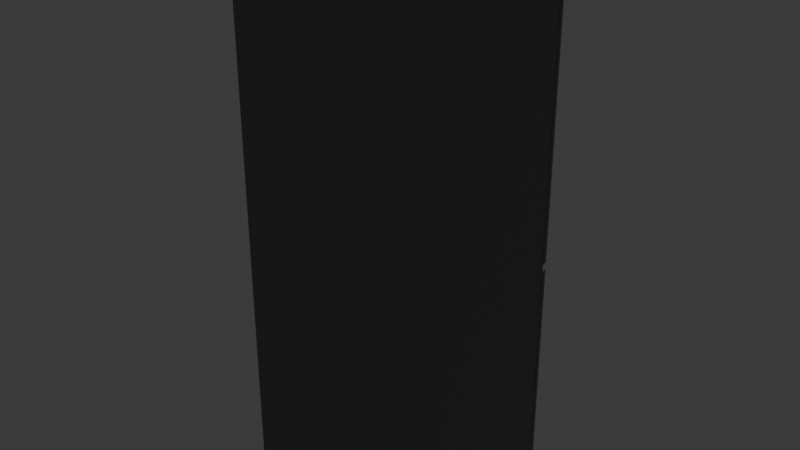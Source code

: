 # Source: fridge.blend  (saved by Blender 4.0.36; exported with 4.5.12 LTS)
import bpy
from mathutils import Matrix  # noqa: F401  (used for matrix-valued properties, if any)

bpy.ops.wm.read_factory_settings(use_empty=True)
scene = bpy.context.scene
scene.name = 'Scene'

# ---- collections
col_collection = bpy.data.collections.new('Collection'); scene.collection.children.link(col_collection)

# ---- materials (node trees are filled in below, after node groups)
mat_material = bpy.data.materials.new('Material')
mat_material.use_transparent_shadow = False

# ---- node groups
ng_auto_smooth = bpy.data.node_groups.new('Auto Smooth', 'GeometryNodeTree')
_s = ng_auto_smooth.interface.new_socket(name='Geometry', in_out='OUTPUT', socket_type='NodeSocketGeometry')
_s = ng_auto_smooth.interface.new_socket(name='Geometry', in_out='INPUT', socket_type='NodeSocketGeometry')
_s = ng_auto_smooth.interface.new_socket(name='Angle', in_out='INPUT', socket_type='NodeSocketFloat')
_s.subtype = 'ANGLE'
_s.min_value = 0.0
_s.max_value = 3.142
ng_auto_smooth.is_modifier = True
_N = ng_auto_smooth.nodes; _L = ng_auto_smooth.links
n0 = _N.new('NodeGroupOutput'); n0.name = 'Group Output'; n0.location = (480, -100)
n1 = _N.new('NodeGroupInput'); n1.name = 'Group Input'; n1.location = (-420, -300)
n2 = _N.new('NodeGroupInput'); n2.name = 'Group Input.001'; n2.location = (-60, -100)
n3 = _N.new('GeometryNodeSetShadeSmooth'); n3.name = 'Set Shade Smooth'; n3.location = (120, -100)
n3.domain = 'EDGE'
n4 = _N.new('GeometryNodeSetShadeSmooth'); n4.name = 'Set Shade Smooth.001'; n4.location = (300, -100)
n5 = _N.new('GeometryNodeInputMeshEdgeAngle'); n5.name = 'Edge Angle'; n5.location = (-420, -220)
n6 = _N.new('GeometryNodeInputEdgeSmooth'); n6.name = 'Is Edge Smooth'; n6.location = (-60, -160)
n7 = _N.new('GeometryNodeInputShadeSmooth'); n7.name = 'Is Face Smooth'; n7.location = (-240, -340)
n8 = _N.new('FunctionNodeBooleanMath'); n8.name = 'Boolean Math'; n8.location = (-60, -220)
n9 = _N.new('FunctionNodeCompare'); n9.name = 'Compare'; n9.location = (-240, -180)
n9.operation = 'LESS_EQUAL'
_L.new(n5.outputs[0], n9.inputs[0])
_L.new(n4.outputs[0], n0.inputs[0])
_L.new(n1.outputs[1], n9.inputs[1])
_L.new(n9.outputs[0], n8.inputs[0])
_L.new(n7.outputs[0], n8.inputs[1])
_L.new(n2.outputs[0], n3.inputs[0])
_L.new(n6.outputs[0], n3.inputs[1])
_L.new(n3.outputs[0], n4.inputs[0])
_L.new(n8.outputs[0], n3.inputs[2])
n0.is_active_output = True

# ---- material node trees
mat_material.use_nodes = True; mat_material.node_tree.nodes.clear()
_N = mat_material.node_tree.nodes; _L = mat_material.node_tree.links
n0 = _N.new('ShaderNodeBsdfPrincipled'); n0.name = 'Principled BSDF'; n0.location = (10, 300)
n0.inputs[0].default_value = (0.2468, 0.2468, 0.2468, 1.0)
n0.inputs[1].default_value = 0.9725
n0.inputs[3].default_value = 1.45
n1 = _N.new('ShaderNodeOutputMaterial'); n1.name = 'Material Output'; n1.location = (300, 300)
_L.new(n0.outputs[0], n1.inputs[0])
n1.is_active_output = True

# ---- world
world_world = bpy.data.worlds.new('World'); scene.world = world_world
world_world.use_nodes = True; world_world.node_tree.nodes.clear()
_N = world_world.node_tree.nodes; _L = world_world.node_tree.links
n0 = _N.new('ShaderNodeOutputWorld'); n0.name = 'World Output'; n0.location = (300, 300)
n1 = _N.new('ShaderNodeBackground'); n1.name = 'Background'; n1.location = (10, 300)
n1.inputs[0].default_value = (0.05088, 0.05088, 0.05088, 1.0)
_L.new(n1.outputs[0], n0.inputs[0])
n0.is_active_output = True
world_world.color = (0.05088, 0.05088, 0.05088)
world_world.use_sun_shadow = False
world_world.sun_shadow_jitter_overblur = 0.0

# ---- lights
light_point = bpy.data.lights.new('Point', 'POINT')
light_point.transmission_factor = 0.0
light_point.use_soft_falloff = False
light_point.shadow_maximum_resolution = 0.006
light_point.use_absolute_resolution = True

# ---- meshes
me_plane_059 = bpy.data.meshes.new('Plane.059')
me_plane_059.from_pydata([(-1.0, -1.0, 0.0), (1.0, -1.0, 0.0), (-1.0, 1.0, 0.0), (1.0, 1.0, 0.0), (-1.0, 1.0, 0.5956), (-1.0, -1.0, 0.5956), (1.0, -1.0, 0.5956), (1.0, 1.0, 0.5956), (-0.9968, 0.5705, 0.5872), (0.9969, 0.5705, 0.5872), (-0.9968, 0.5705, 0.002805), (0.9969, 0.5705, 0.002805), (-0.9968, 0.05737, 0.5872), (0.9969, 0.05737, 0.5872), (-0.9968, 0.05737, 0.002805), (0.9969, 0.05737, 0.002805)], [], [(5, 6, 7, 4), (1, 3, 7, 6), (2, 0, 5, 4), (3, 2, 4, 7), (0, 1, 6, 5), (8, 9, 11, 10), (12, 13, 15, 14)])
_uv = me_plane_059.uv_layers.new(name='UVMap')
_uv.uv.foreach_set('vector', [0.0, 0.0, 1.0, 0.0, 1.0, 1.0, 0.0, 1.0, 1.0, 0.0, 1.0, 1.0, 1.0, 1.0, 1.0, 0.0, 0.0, 1.0, 0.0, 0.0, 0.0, 0.0, 0.0, 1.0, 1.0, 1.0, 0.0, 1.0, 0.0, 1.0, 1.0, 1.0, 0.0, 0.0, 1.0, 0.0, 1.0, 0.0, 0.0, 0.0, 0.0, 0.0, 1.0, 0.0, 1.0, 1.0, 0.0, 1.0, 0.0, 0.0, 1.0, 0.0, 1.0, 1.0, 0.0, 1.0])
me_plane_059.materials.append(mat_material)
me_plane_059.update()
me_plane_058 = bpy.data.meshes.new('Plane.058')
me_plane_058.from_pydata([(-1.0, -1.0, 0.0), (1.0, -1.0, 0.0), (-1.0, 1.0, 0.0), (1.0, 1.0, 0.0), (-1.0, -0.1109, 0.0), (-1.0, -0.1362, 0.0), (1.0, -0.1362, 0.0), (1.0, -0.1109, 0.0), (0.9772, -1.0, -0.032), (1.0, -1.0, -0.007403), (0.986, -1.0, -0.02958), (0.9933, -1.0, -0.02406), (0.9983, -1.0, -0.01627), (-1.0, -1.0, -0.007403), (-0.9772, -1.0, -0.032), (-0.9983, -1.0, -0.01627), (-0.9933, -1.0, -0.02406), (-0.986, -1.0, -0.02958), (1.0, 1.0, -0.007403), (0.9772, 1.0, -0.032), (0.9983, 1.0, -0.01627), (0.9933, 1.0, -0.02406), (0.986, 1.0, -0.02958), (-0.9772, 1.0, -0.032), (-1.0, 1.0, -0.007403), (-0.986, 1.0, -0.02958), (-0.9933, 1.0, -0.02406), (-0.9983, 1.0, -0.01627), (-1.0, -0.1109, -0.007403), (-0.9772, -0.1109, -0.032), (-0.9983, -0.1109, -0.01627), (-0.9933, -0.1109, -0.02406), (-0.986, -0.1109, -0.02958), (0.9772, -0.1109, -0.032), (1.0, -0.1109, -0.007403), (0.986, -0.1109, -0.02958), (0.9933, -0.1109, -0.02406), (0.9983, -0.1109, -0.01627), (1.0, -0.1362, -0.007403), (0.9772, -0.1362, -0.032), (0.9983, -0.1362, -0.01627), (0.9933, -0.1362, -0.02406), (0.986, -0.1362, -0.02958), (-0.9772, -0.1362, -0.032), (-1.0, -0.1362, -0.007403), (-0.986, -0.1362, -0.02958), (-0.9933, -0.1362, -0.02406), (-0.9983, -0.1362, -0.01627), (-0.01961, -1.0, -0.02773), (0.01961, -1.0, -0.02773), (-0.007178, -1.0, -0.02794), (0.007178, -1.0, -0.02794), (0.01961, 1.0, -0.05799), (-0.01961, 1.0, -0.05799), (0.007178, 1.0, -0.05818), (-0.007178, 1.0, -0.05818), (0.01961, 1.0, -0.02773), (-0.01961, 1.0, -0.02773), (0.007178, 1.0, -0.02794), (-0.007178, 1.0, -0.02794), (0.01961, -0.1362, -0.05799), (-0.01961, -0.1362, -0.05799), (0.007178, -0.1362, -0.05818), (-0.007178, -0.1362, -0.05818), (-0.01961, -1.0, -0.05799), (0.01961, -1.0, -0.05799), (-0.007178, -1.0, -0.05818), (0.007178, -1.0, -0.05818), (-0.01961, -0.1109, -0.05799), (0.01961, -0.1109, -0.05799), (-0.007178, -0.1109, -0.05818), (0.007178, -0.1109, -0.05818), (0.01961, -0.1109, -0.02773), (-0.01961, -0.1109, -0.02773), (0.007178, -0.1109, -0.02794), (-0.007178, -0.1109, -0.02794), (-0.01961, -0.1362, -0.02773), (0.01961, -0.1362, -0.02773), (-0.007178, -0.1362, -0.02794), (0.007178, -0.1362, -0.02794), (-0.8894, -0.8962, 6.666e-15), (0.8894, -0.8962, 6.666e-15), (-0.8894, 0.8825, -7.544e-15), (0.8894, 0.8825, -7.544e-15), (-0.8894, -0.1055, 3.493e-16), (-0.8894, -0.128, 5.287e-16), (0.8894, -0.128, 5.287e-16), (0.8894, -0.1055, 3.493e-16), (-0.8894, -0.8962, 0.04221), (0.8894, -0.8962, 0.04221), (-0.8894, 0.8825, 0.04221), (0.8894, 0.8825, 0.04221), (-0.8894, -0.1055, 0.04221), (-0.8894, -0.128, 0.04221), (0.8894, -0.128, 0.04221), (0.8894, -0.1055, 0.04221)], [], [(69, 52, 19, 33), (56, 3, 18, 20, 21, 22, 19, 52), (4, 73, 76, 5), (77, 6, 38, 40, 41, 42, 39, 60), (6, 1, 9, 38), (29, 23, 53, 68), (2, 57, 53, 23, 25, 26, 27, 24), (65, 60, 39, 8), (3, 7, 34, 18), (73, 4, 28, 30, 31, 32, 29, 68), (72, 7, 6, 77), (14, 43, 61, 64), (5, 76, 61, 43, 45, 46, 47, 44), (7, 72, 69, 33, 35, 36, 37, 34), (0, 5, 44, 13), (4, 2, 24, 28), (13, 44, 47, 15), (15, 47, 46, 16), (16, 46, 45, 17), (17, 45, 43, 14), (38, 9, 12, 40), (40, 12, 11, 41), (41, 11, 10, 42), (42, 10, 8, 39), (28, 24, 27, 30), (30, 27, 26, 31), (31, 26, 25, 32), (32, 25, 23, 29), (18, 34, 37, 20), (20, 37, 36, 21), (21, 36, 35, 22), (22, 35, 33, 19), (48, 0, 13, 15, 16, 17, 14, 64), (73, 68, 70, 75), (75, 70, 71, 74), (74, 71, 69, 72), (77, 60, 62, 79), (79, 62, 63, 78), (78, 63, 61, 76), (48, 64, 66, 50), (50, 66, 67, 51), (51, 67, 65, 49), (56, 52, 54, 58), (58, 54, 55, 59), (59, 55, 53, 57), (60, 65, 67, 62), (62, 67, 66, 63), (63, 66, 64, 61), (72, 77, 79, 74), (74, 79, 78, 75), (75, 78, 76, 73), (52, 69, 71, 54), (54, 71, 70, 55), (55, 70, 68, 53), (1, 49, 65, 8, 10, 11, 12, 9), (58, 59, 57, 2, 3, 56), (50, 51, 49, 1, 0, 48), (7, 3, 83, 87), (0, 1, 81, 80), (1, 6, 86, 81), (6, 7, 87, 86), (2, 4, 84, 82), (3, 2, 82, 83), (5, 0, 80, 85), (4, 5, 85, 84), (86, 87, 95, 94), (83, 82, 90, 91), (82, 84, 92, 90), (85, 80, 88, 93), (84, 85, 93, 92), (80, 81, 89, 88), (87, 83, 91, 95), (81, 86, 94, 89), (93, 88, 89, 94, 95, 91, 90, 92)])
me_plane_058.polygons.foreach_set('use_smooth', [True] * 74)
_uv = me_plane_058.uv_layers.new(name='UVMap')
_uv.uv.foreach_set('vector', [0.5098, 0.4445, 0.5098, 1.0, 0.9886, 1.0, 0.9886, 0.4445, 0.0, 0.0, 0.0, 0.0, 0.0, 0.0, 0.0, 0.0, 0.0, 0.0, 0.0, 0.0, 0.0, 0.0, 0.0, 0.0, 0.0, 0.4445, 0.4902, 0.4445, 0.4902, 0.4319, 0.0, 0.4319, 0.5098, 0.4319, 1.0, 0.4319, 1.0, 0.4319, 0.9991, 0.4319, 0.9967, 0.4319, 0.993, 0.4319, 0.9886, 0.4319, 0.5098, 0.4319, 0.0, 0.0, 0.0, 0.0, 0.0, 0.0, 0.0, 0.0, 0.01138, 0.4445, 0.01138, 1.0, 0.4902, 1.0, 0.4902, 0.4445, 0.0, 0.0, 0.0, 0.0, 0.0, 0.0, 0.0, 0.0, 0.0, 0.0, 0.0, 0.0, 0.0, 0.0, 0.0, 0.0, 0.5098, 0.0, 0.5098, 0.4319, 0.9886, 0.4319, 0.9886, 0.0, 0.0, 0.0, 0.0, 0.0, 0.0, 0.0, 0.0, 0.0, 0.4902, 0.4445, 0.0, 0.4445, 0.0, 0.4445, 0.0008661, 0.4445, 0.003333, 0.4445, 0.007024, 0.4445, 0.01138, 0.4445, 0.4902, 0.4445, 0.5098, 0.4445, 1.0, 0.4445, 1.0, 0.4319, 0.5098, 0.4319, 0.01138, 0.0, 0.01138, 0.4319, 0.4902, 0.4319, 0.4902, 0.0, 0.0, 0.4319, 0.4902, 0.4319, 0.4902, 0.4319, 0.01138, 0.4319, 0.007024, 0.4319, 0.003333, 0.4319, 0.0008661, 0.4319, 0.0, 0.4319, 1.0, 0.4445, 0.5098, 0.4445, 0.5098, 0.4445, 0.9886, 0.4445, 0.993, 0.4445, 0.9967, 0.4445, 0.9991, 0.4445, 1.0, 0.4445, 0.0, 0.0, 0.0, 0.0, 0.0, 0.0, 0.0, 0.0, 0.0, 0.0, 0.0, 0.0, 0.0, 0.0, 0.0, 0.0, 0.0, 0.0, 0.0, 0.0, 0.0, 0.0, 0.0, 0.0, 0.0, 0.0, 0.0, 0.0, 0.0, 0.0, 0.0, 0.0, 0.0, 0.0, 0.0, 0.4319, 0.006957, 0.4319, 0.006957, 0.0, 0.006957, 0.0, 0.006957, 0.4319, 0.01138, 0.4319, 0.01138, 0.0, 0.0, 0.0, 0.0, 0.0, 0.0, 0.0, 0.0, 0.0, 0.0, 0.0, 0.0, 0.0, 0.0, 0.0, 0.0, 0.0, 1.0, 0.4319, 1.0, 0.0, 0.993, 0.0, 0.993, 0.4319, 0.993, 0.4319, 0.993, 0.0, 0.9886, 0.0, 0.9886, 0.4319, 0.0, 0.0, 0.0, 0.0, 0.0, 0.0, 0.0, 0.0, 0.0, 0.0, 0.0, 0.0, 0.0, 0.0, 0.0, 0.0, 0.0, 0.4445, 0.0, 1.0, 0.006957, 1.0, 0.006957, 0.4445, 0.006957, 0.4445, 0.006957, 1.0, 0.01138, 1.0, 0.01138, 0.4445, 0.0, 0.0, 0.0, 0.0, 0.0, 0.0, 0.0, 0.0, 0.0, 0.0, 0.0, 0.0, 0.0, 0.0, 0.0, 0.0, 1.0, 1.0, 1.0, 0.4445, 0.993, 0.4445, 0.993, 1.0, 0.993, 1.0, 0.993, 0.4445, 0.9886, 0.4445, 0.9886, 1.0, 0.0, 0.0, 0.0, 0.0, 0.0, 0.0, 0.0, 0.0, 0.0, 0.0, 0.0, 0.0, 0.0, 0.0, 0.0, 0.0, 0.4902, 0.4445, 0.4902, 0.4445, 0.4964, 0.4445, 0.4964, 0.4445, 0.4964, 0.4445, 0.4964, 0.4445, 0.5036, 0.4445, 0.5036, 0.4445, 0.5036, 0.4445, 0.5036, 0.4445, 0.5098, 0.4445, 0.5098, 0.4445, 0.5098, 0.4319, 0.5098, 0.4319, 0.5036, 0.4319, 0.5036, 0.4319, 0.5036, 0.4319, 0.5036, 0.4319, 0.4964, 0.4319, 0.4964, 0.4319, 0.4964, 0.4319, 0.4964, 0.4319, 0.4902, 0.4319, 0.4902, 0.4319, 0.0, 0.0, 0.0, 0.0, 0.0, 0.0, 0.0, 0.0, 0.0, 0.0, 0.0, 0.0, 0.0, 0.0, 0.0, 0.0, 0.0, 0.0, 0.0, 0.0, 0.0, 0.0, 0.0, 0.0, 0.0, 0.0, 0.0, 0.0, 0.0, 0.0, 0.0, 0.0, 0.0, 0.0, 0.0, 0.0, 0.0, 0.0, 0.0, 0.0, 0.0, 0.0, 0.0, 0.0, 0.0, 0.0, 0.0, 0.0, 0.5098, 0.4319, 0.5098, 0.0, 0.5036, 0.0, 0.5036, 0.4319, 0.5036, 0.4319, 0.5036, 0.0, 0.4964, 0.0, 0.4964, 0.4319, 0.4964, 0.4319, 0.4964, 0.0, 0.4902, 0.0, 0.4902, 0.4319, 0.5098, 0.4445, 0.5098, 0.4319, 0.5036, 0.4319, 0.5036, 0.4445, 0.5036, 0.4445, 0.5036, 0.4319, 0.4964, 0.4319, 0.4964, 0.4445, 0.4964, 0.4445, 0.4964, 0.4319, 0.4902, 0.4319, 0.4902, 0.4445, 0.5098, 1.0, 0.5098, 0.4445, 0.5036, 0.4445, 0.5036, 1.0, 0.5036, 1.0, 0.5036, 0.4445, 0.4964, 0.4445, 0.4964, 1.0, 0.4964, 1.0, 0.4964, 0.4445, 0.4902, 0.4445, 0.4902, 1.0, 0.0, 0.0, 0.0, 0.0, 0.0, 0.0, 0.0, 0.0, 0.0, 0.0, 0.0, 0.0, 0.0, 0.0, 0.0, 0.0, 0.0, 0.0, 0.0, 0.0, 0.0, 0.0, 0.0, 0.0, 0.0, 0.0, 0.0, 0.0, 0.0, 0.0, 0.0, 0.0, 0.0, 0.0, 0.0, 0.0, 0.0, 0.0, 0.0, 0.0, 0.0, 0.0, 0.0, 0.0, 0.0, 0.0, 0.0, 0.0, 0.0, 0.0, 0.0, 0.0, 0.0, 0.0, 0.0, 0.0, 0.0, 0.0, 0.0, 0.0, 0.0, 0.0, 0.0, 0.0, 1.0, 0.4319, 1.0, 0.4445, 1.0, 0.4445, 1.0, 0.4319, 0.0, 0.0, 0.0, 0.0, 0.0, 0.0, 0.0, 0.0, 0.0, 0.0, 0.0, 0.0, 0.0, 0.0, 0.0, 0.0, 0.0, 0.0, 0.0, 0.0, 0.0, 0.0, 0.0, 0.0, 0.0, 0.4445, 0.0, 0.4319, 0.0, 0.4319, 0.0, 0.4445, 1.0, 0.4319, 1.0, 0.4445, 1.0, 0.4445, 1.0, 0.4319, 0.0, 0.0, 0.0, 0.0, 0.0, 0.0, 0.0, 0.0, 0.0, 0.0, 0.0, 0.0, 0.0, 0.0, 0.0, 0.0, 0.0, 0.0, 0.0, 0.0, 0.0, 0.0, 0.0, 0.0, 0.0, 0.4445, 0.0, 0.4319, 0.0, 0.4319, 0.0, 0.4445, 0.0, 0.0, 0.0, 0.0, 0.0, 0.0, 0.0, 0.0, 0.0, 0.0, 0.0, 0.0, 0.0, 0.0, 0.0, 0.0, 0.0, 0.0, 0.0, 0.0, 0.0, 0.0, 0.0, 0.0, 0.0, 0.0, 0.0, 0.0, 0.0, 0.0, 0.0, 0.0, 1.0, 0.4445, 0.0, 0.0, 0.0, 0.0, 0.0, 0.0])
me_plane_058.materials.append(mat_material)
me_plane_058.update()

# ---- objects
ob_point = bpy.data.objects.new('Point', light_point)
ob_plane_035 = bpy.data.objects.new('Plane.035', me_plane_059)
ob_plane_001 = bpy.data.objects.new('Plane.001', me_plane_058)

# ---- transforms, parenting, visibility, modifiers, constraints
ob_point.location = (0.0, 1.745, 2.187)
ob_plane_035.location = (-0.04522, 0.2257, 1.09)
ob_plane_035.rotation_euler = (1.571, 0.0, 0.0)
ob_plane_035.scale = (0.4394, 1.096, 1.0)
ob_plane_001.location = (-0.04522, 0.2276, 1.09)
ob_plane_001.rotation_euler = (1.571, 0.0, 0.0)
ob_plane_001.scale = (0.4394, 1.096, 1.0)
_m = ob_plane_001.modifiers.new('Auto Smooth', 'NODES')
_m.node_group = ng_auto_smooth
_gi = [s.identifier for s in ng_auto_smooth.interface.items_tree if s.item_type == 'SOCKET' and s.in_out == 'INPUT']
_m[_gi[1]] = 0.5236  # Angle

# ---- collection membership
scene.collection.objects.link(ob_point)
col_collection.objects.link(ob_plane_035)
col_collection.objects.link(ob_plane_001)

# ---- scene / render settings (as saved in the file)
scene.frame_start = 1; scene.frame_end = 250; scene.frame_set(1)
scene.render.engine = 'BLENDER_EEVEE_NEXT'
scene.cycles.sampling_pattern = 'TABULATED_SOBOL'
bpy.context.view_layer.update()

# ---- added for rendering (the .blend has no active camera): camera
cam_auto = bpy.data.cameras.new('AutoCamera')
cam_auto.lens = 50.0
cam_auto.sensor_width = 36.0
cam_auto.clip_end = 1000.0
ob_auto_camera = bpy.data.objects.new('AutoCamera', cam_auto)
scene.collection.objects.link(ob_auto_camera)
ob_auto_camera.location = (2.22161, -2.76226, 2.90359)
ob_auto_camera.rotation_euler = (1.09748, -7.21219e-08, 0.694738)
scene.camera = ob_auto_camera
bpy.context.view_layer.update()
